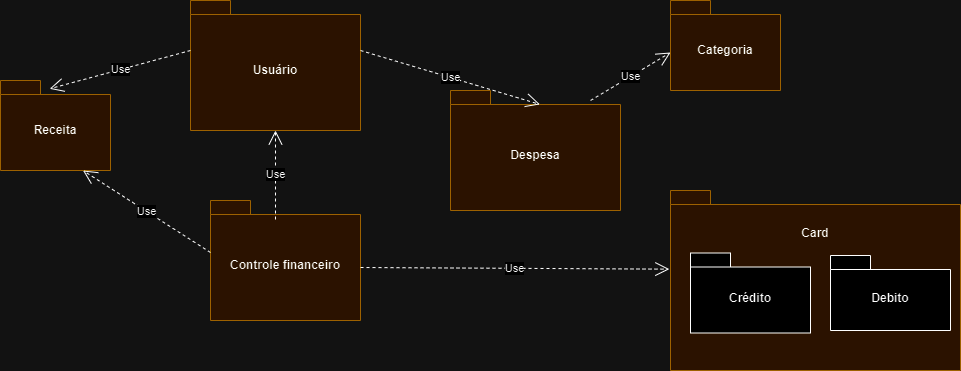

The diagram above was exported from draw.io. Its source (the exported page's mxGraphModel, read from the mxfile embedded in the PNG):
<mxGraphModel dx="1877" dy="1763" grid="1" gridSize="10" guides="1" tooltips="1" connect="1" arrows="1" fold="1" page="1" pageScale="1" pageWidth="827" pageHeight="1169" math="0" shadow="0">
  <root>
    <mxCell id="0" />
    <mxCell id="1" parent="0" />
    <mxCell id="Ry80uTBZVBRJhwRsQK09-1" value="Usuário" style="shape=folder;fontStyle=1;spacingTop=10;tabWidth=40;tabHeight=14;tabPosition=left;html=1;whiteSpace=wrap;fillColor=#ffe6cc;strokeColor=#d79b00;" parent="1" vertex="1">
      <mxGeometry x="-100" y="-640" width="170" height="130" as="geometry" />
    </mxCell>
    <mxCell id="Ry80uTBZVBRJhwRsQK09-2" value="Despesa" style="shape=folder;fontStyle=1;spacingTop=10;tabWidth=40;tabHeight=14;tabPosition=left;html=1;whiteSpace=wrap;fillColor=#ffe6cc;strokeColor=#d79b00;" parent="1" vertex="1">
      <mxGeometry x="160" y="-550" width="170" height="120" as="geometry" />
    </mxCell>
    <mxCell id="Ry80uTBZVBRJhwRsQK09-3" value="Receita" style="shape=folder;fontStyle=1;spacingTop=10;tabWidth=40;tabHeight=14;tabPosition=left;html=1;whiteSpace=wrap;fillColor=#ffe6cc;strokeColor=#d79b00;" parent="1" vertex="1">
      <mxGeometry x="-290" y="-560" width="110" height="90" as="geometry" />
    </mxCell>
    <mxCell id="Ry80uTBZVBRJhwRsQK09-4" value="Categoria" style="shape=folder;fontStyle=1;spacingTop=10;tabWidth=40;tabHeight=14;tabPosition=left;html=1;whiteSpace=wrap;fillColor=#ffe6cc;strokeColor=#d79b00;" parent="1" vertex="1">
      <mxGeometry x="380" y="-640" width="110" height="90" as="geometry" />
    </mxCell>
    <mxCell id="Ry80uTBZVBRJhwRsQK09-5" value="&lt;p style=&quot;line-height: 120%;&quot;&gt;&lt;span data-darkreader-inline-color=&quot;&quot; data-darkreader-inline-bgcolor=&quot;&quot; style=&quot;background-color: initial; color: rgb(0, 0, 0); --darkreader-inline-bgcolor: initial; --darkreader-inline-color: #ffffff;&quot;&gt;Card&lt;/span&gt;&lt;br&gt;&lt;/p&gt;&lt;p style=&quot;line-height: 120%;&quot;&gt;&lt;span data-darkreader-inline-color=&quot;&quot; data-darkreader-inline-bgcolor=&quot;&quot; style=&quot;background-color: initial; color: rgb(0, 0, 0); --darkreader-inline-bgcolor: initial; --darkreader-inline-color: #ffffff;&quot;&gt;&lt;br&gt;&lt;/span&gt;&lt;/p&gt;&lt;p style=&quot;line-height: 120%;&quot;&gt;&lt;span data-darkreader-inline-color=&quot;&quot; data-darkreader-inline-bgcolor=&quot;&quot; style=&quot;background-color: initial; color: rgb(0, 0, 0); --darkreader-inline-bgcolor: initial; --darkreader-inline-color: #ffffff;&quot;&gt;&lt;br&gt;&lt;/span&gt;&lt;/p&gt;&lt;p style=&quot;line-height: 120%;&quot;&gt;&lt;span data-darkreader-inline-color=&quot;&quot; data-darkreader-inline-bgcolor=&quot;&quot; style=&quot;background-color: initial; color: rgb(0, 0, 0); --darkreader-inline-bgcolor: initial; --darkreader-inline-color: #ffffff;&quot;&gt;&lt;br&gt;&lt;/span&gt;&lt;/p&gt;&lt;p style=&quot;line-height: 120%;&quot;&gt;&lt;span data-darkreader-inline-color=&quot;&quot; data-darkreader-inline-bgcolor=&quot;&quot; style=&quot;background-color: initial; color: rgb(0, 0, 0); --darkreader-inline-bgcolor: initial; --darkreader-inline-color: #ffffff;&quot;&gt;&lt;br&gt;&lt;/span&gt;&lt;/p&gt;" style="shape=folder;fontStyle=1;spacingTop=10;tabWidth=40;tabHeight=14;tabPosition=left;html=1;whiteSpace=wrap;align=center;fillColor=#ffe6cc;strokeColor=#d79b00;" parent="1" vertex="1">
      <mxGeometry x="380" y="-450" width="290" height="180" as="geometry" />
    </mxCell>
    <mxCell id="Ry80uTBZVBRJhwRsQK09-6" value="Controle financeiro" style="shape=folder;fontStyle=1;spacingTop=10;tabWidth=40;tabHeight=14;tabPosition=left;html=1;whiteSpace=wrap;fillColor=#ffe6cc;strokeColor=#d79b00;" parent="1" vertex="1">
      <mxGeometry x="-80" y="-440" width="150" height="120" as="geometry" />
    </mxCell>
    <mxCell id="Ry80uTBZVBRJhwRsQK09-7" value="Use" style="endArrow=open;endSize=12;dashed=1;html=1;rounded=0;entryX=0.526;entryY=0.116;entryDx=0;entryDy=0;entryPerimeter=0;" parent="1" target="Ry80uTBZVBRJhwRsQK09-2" edge="1">
      <mxGeometry width="160" relative="1" as="geometry">
        <mxPoint x="70" y="-590" as="sourcePoint" />
        <mxPoint x="230" y="-590" as="targetPoint" />
      </mxGeometry>
    </mxCell>
    <mxCell id="Ry80uTBZVBRJhwRsQK09-8" value="Use" style="endArrow=open;endSize=12;dashed=1;html=1;rounded=0;entryX=0.447;entryY=0.092;entryDx=0;entryDy=0;entryPerimeter=0;" parent="1" target="Ry80uTBZVBRJhwRsQK09-3" edge="1">
      <mxGeometry width="160" relative="1" as="geometry">
        <mxPoint x="-100" y="-590" as="sourcePoint" />
        <mxPoint x="-260" y="-590" as="targetPoint" />
      </mxGeometry>
    </mxCell>
    <mxCell id="Ry80uTBZVBRJhwRsQK09-9" value="Use" style="endArrow=open;endSize=12;dashed=1;html=1;rounded=0;entryX=0.5;entryY=1;entryDx=0;entryDy=0;entryPerimeter=0;" parent="1" target="Ry80uTBZVBRJhwRsQK09-1" edge="1">
      <mxGeometry width="160" relative="1" as="geometry">
        <mxPoint x="-15" y="-421" as="sourcePoint" />
        <mxPoint x="90" y="-440" as="targetPoint" />
      </mxGeometry>
    </mxCell>
    <mxCell id="Ry80uTBZVBRJhwRsQK09-10" value="Use" style="endArrow=open;endSize=12;dashed=1;html=1;rounded=0;exitX=0;exitY=0;exitDx=0;exitDy=52;exitPerimeter=0;entryX=0.75;entryY=1;entryDx=0;entryDy=0;entryPerimeter=0;" parent="1" source="Ry80uTBZVBRJhwRsQK09-6" target="Ry80uTBZVBRJhwRsQK09-3" edge="1">
      <mxGeometry width="160" relative="1" as="geometry">
        <mxPoint x="-70" y="-440" as="sourcePoint" />
        <mxPoint x="90" y="-440" as="targetPoint" />
      </mxGeometry>
    </mxCell>
    <mxCell id="Ry80uTBZVBRJhwRsQK09-11" value="Use" style="endArrow=open;endSize=12;dashed=1;html=1;rounded=0;exitX=0;exitY=0;exitDx=150;exitDy=67;exitPerimeter=0;entryX=-0.004;entryY=0.437;entryDx=0;entryDy=0;entryPerimeter=0;" parent="1" source="Ry80uTBZVBRJhwRsQK09-6" target="Ry80uTBZVBRJhwRsQK09-5" edge="1">
      <mxGeometry width="160" relative="1" as="geometry">
        <mxPoint x="240" y="-380" as="sourcePoint" />
        <mxPoint x="400" y="-380" as="targetPoint" />
      </mxGeometry>
    </mxCell>
    <mxCell id="Ry80uTBZVBRJhwRsQK09-12" value="Use" style="endArrow=open;endSize=12;dashed=1;html=1;rounded=0;exitX=0.824;exitY=0.083;exitDx=0;exitDy=0;exitPerimeter=0;entryX=0;entryY=0;entryDx=0;entryDy=52;entryPerimeter=0;" parent="1" source="Ry80uTBZVBRJhwRsQK09-2" target="Ry80uTBZVBRJhwRsQK09-4" edge="1">
      <mxGeometry width="160" relative="1" as="geometry">
        <mxPoint x="270" y="-580" as="sourcePoint" />
        <mxPoint x="430" y="-580" as="targetPoint" />
      </mxGeometry>
    </mxCell>
    <mxCell id="cFEvJYyIU5Hy6gHCV9WS-1" value="Crédito" style="shape=folder;fontStyle=1;spacingTop=10;tabWidth=40;tabHeight=14;tabPosition=left;html=1;whiteSpace=wrap;" parent="1" vertex="1">
      <mxGeometry x="400" y="-387.5" width="120" height="80" as="geometry" />
    </mxCell>
    <mxCell id="cFEvJYyIU5Hy6gHCV9WS-2" value="Debito" style="shape=folder;fontStyle=1;spacingTop=10;tabWidth=40;tabHeight=14;tabPosition=left;html=1;whiteSpace=wrap;" parent="1" vertex="1">
      <mxGeometry x="540" y="-385" width="120" height="75" as="geometry" />
    </mxCell>
  </root>
</mxGraphModel>